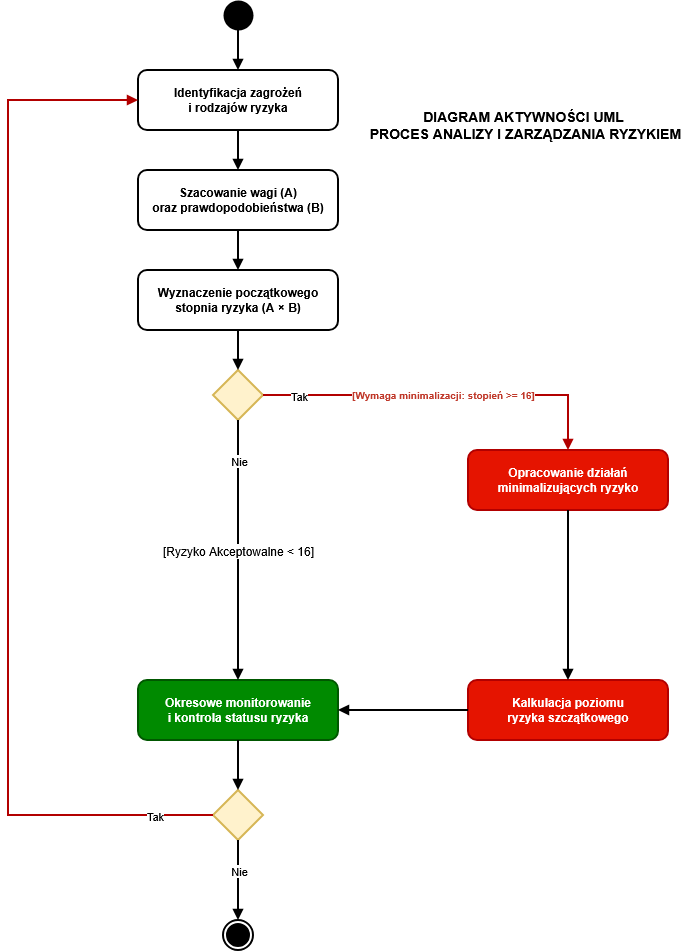

The diagram above was exported from draw.io. Its source (the exported page's mxGraphModel, read from the mxfile embedded in the PNG):
<mxGraphModel dx="857" dy="491" grid="1" gridSize="10" guides="1" tooltips="1" connect="1" arrows="1" fold="1" page="1" pageScale="1" pageWidth="827" pageHeight="1169" math="0" shadow="0">
  <root>
    <mxCell id="0" />
    <mxCell id="1" parent="0" />
    <mxCell id="FdP3PdrLSDXbzCcM3q0G-1" parent="1" style="text;html=1;align=center;verticalAlign=middle;resizable=0;points=[];autosize=1;strokeColor=none;fillColor=none;fontSize=14;fontStyle=1;fontFamily=Helvetica;" value="&lt;div&gt;DIAGRAM AKTYWNOŚCI UML&lt;/div&gt;&lt;div&gt;&amp;nbsp;PROCES ANALIZY I ZARZĄDZANIA RYZYKIEM&lt;/div&gt;" vertex="1">
      <mxGeometry height="50" width="330" x="490" y="220" as="geometry" />
    </mxCell>
    <mxCell id="FdP3PdrLSDXbzCcM3q0G-2" parent="1" style="ellipse;whiteSpace=wrap;html=1;aspect=fixed;fillColor=#000000;strokeColor=none;" value="" vertex="1">
      <mxGeometry height="30" width="30" x="355" y="120" as="geometry" />
    </mxCell>
    <mxCell id="FdP3PdrLSDXbzCcM3q0G-3" parent="1" style="rounded=1;whiteSpace=wrap;html=1;strokeWidth=2;fontStyle=1;fontSize=12;" value="Identyfikacja zagrożeń&lt;br&gt;i rodzajów ryzyka" vertex="1">
      <mxGeometry height="60" width="200" x="270" y="190" as="geometry" />
    </mxCell>
    <mxCell id="FdP3PdrLSDXbzCcM3q0G-4" parent="1" style="rounded=1;whiteSpace=wrap;html=1;strokeWidth=2;fontStyle=1;fontSize=12;" value="Szacowanie wagi (A)&lt;br&gt;oraz prawdopodobieństwa (B)" vertex="1">
      <mxGeometry height="60" width="200" x="270" y="290" as="geometry" />
    </mxCell>
    <mxCell id="FdP3PdrLSDXbzCcM3q0G-5" parent="1" style="rounded=1;whiteSpace=wrap;html=1;strokeWidth=2;fontStyle=1;fontSize=12;" value="Wyznaczenie początkowego&lt;br&gt;stopnia ryzyka (A × B)" vertex="1">
      <mxGeometry height="60" width="200" x="270" y="390" as="geometry" />
    </mxCell>
    <mxCell id="FdP3PdrLSDXbzCcM3q0G-6" parent="1" style="rhombus;whiteSpace=wrap;html=1;fillColor=#fff2cc;strokeColor=#d6b656;strokeWidth=2;" value="" vertex="1">
      <mxGeometry height="50" width="50" x="345" y="490" as="geometry" />
    </mxCell>
    <mxCell id="FdP3PdrLSDXbzCcM3q0G-7" parent="1" style="rounded=1;whiteSpace=wrap;html=1;fillColor=#e51400;strokeColor=#B20000;strokeWidth=2;fontStyle=1;fontSize=12;fontColor=#ffffff;" value="Opracowanie działań&lt;br&gt;minimalizujących ryzyko" vertex="1">
      <mxGeometry height="60" width="200" x="600" y="570" as="geometry" />
    </mxCell>
    <mxCell id="FdP3PdrLSDXbzCcM3q0G-8" parent="1" style="rounded=1;whiteSpace=wrap;html=1;fillColor=#e51400;strokeColor=#B20000;strokeWidth=2;fontStyle=1;fontSize=12;fontColor=#ffffff;" value="Kalkulacja poziomu&lt;br&gt;ryzyka szczątkowego" vertex="1">
      <mxGeometry height="60" width="200" x="600" y="800" as="geometry" />
    </mxCell>
    <mxCell id="FdP3PdrLSDXbzCcM3q0G-9" parent="1" style="rounded=1;whiteSpace=wrap;html=1;fillColor=#008a00;strokeColor=#005700;strokeWidth=2;fontStyle=1;fontSize=12;fontColor=#ffffff;" value="Okresowe monitorowanie&lt;br&gt;i kontrola statusu ryzyka" vertex="1">
      <mxGeometry height="60" width="200" x="270" y="800" as="geometry" />
    </mxCell>
    <mxCell id="FdP3PdrLSDXbzCcM3q0G-10" parent="1" style="ellipse;html=1;shape=endState;fillColor=#000000;strokeColor=#000000;strokeWidth=2;" value="" vertex="1">
      <mxGeometry height="30" width="30" x="355" y="1040" as="geometry" />
    </mxCell>
    <mxCell id="FdP3PdrLSDXbzCcM3q0G-11" edge="1" parent="1" source="FdP3PdrLSDXbzCcM3q0G-2" style="edgeStyle=orthogonalEdgeStyle;rounded=0;html=1;endArrow=block;endFill=1;strokeWidth=2;strokeColor=#000000;" target="FdP3PdrLSDXbzCcM3q0G-3">
      <mxGeometry height="50" relative="1" width="50" as="geometry" />
    </mxCell>
    <mxCell id="FdP3PdrLSDXbzCcM3q0G-12" edge="1" parent="1" source="FdP3PdrLSDXbzCcM3q0G-3" style="edgeStyle=orthogonalEdgeStyle;rounded=0;html=1;endArrow=block;endFill=1;strokeWidth=2;strokeColor=#000000;" target="FdP3PdrLSDXbzCcM3q0G-4">
      <mxGeometry height="50" relative="1" width="50" as="geometry" />
    </mxCell>
    <mxCell id="FdP3PdrLSDXbzCcM3q0G-13" edge="1" parent="1" source="FdP3PdrLSDXbzCcM3q0G-4" style="edgeStyle=orthogonalEdgeStyle;rounded=0;html=1;endArrow=block;endFill=1;strokeWidth=2;strokeColor=#000000;" target="FdP3PdrLSDXbzCcM3q0G-5">
      <mxGeometry height="50" relative="1" width="50" as="geometry" />
    </mxCell>
    <mxCell id="FdP3PdrLSDXbzCcM3q0G-14" edge="1" parent="1" source="FdP3PdrLSDXbzCcM3q0G-5" style="edgeStyle=orthogonalEdgeStyle;rounded=0;html=1;endArrow=block;endFill=1;strokeWidth=2;strokeColor=#000000;" target="FdP3PdrLSDXbzCcM3q0G-6">
      <mxGeometry height="50" relative="1" width="50" as="geometry" />
    </mxCell>
    <mxCell id="FdP3PdrLSDXbzCcM3q0G-15" edge="1" parent="1" source="FdP3PdrLSDXbzCcM3q0G-6" style="edgeStyle=orthogonalEdgeStyle;rounded=0;html=1;endArrow=block;endFill=1;strokeWidth=2;strokeColor=#B20000;fontColor=#c0392b;fontStyle=1;fontSize=10;labelBackgroundColor=#FFFFFF;fillColor=#e51400;" target="FdP3PdrLSDXbzCcM3q0G-7" value="[Wymaga minimalizacji: stopień &amp;gt;= 16]">
      <mxGeometry height="50" relative="1" width="50" as="geometry" />
    </mxCell>
    <mxCell id="FdP3PdrLSDXbzCcM3q0G-16" connectable="0" parent="FdP3PdrLSDXbzCcM3q0G-15" style="edgeLabel;html=1;align=center;verticalAlign=middle;resizable=0;points=[];" value="Tak" vertex="1">
      <mxGeometry relative="1" x="-0.8667" y="-3" as="geometry">
        <mxPoint x="11" y="-3" as="offset" />
      </mxGeometry>
    </mxCell>
    <mxCell id="FdP3PdrLSDXbzCcM3q0G-17" edge="1" parent="1" source="FdP3PdrLSDXbzCcM3q0G-7" style="edgeStyle=orthogonalEdgeStyle;rounded=0;html=1;endArrow=block;endFill=1;strokeWidth=2;strokeColor=#000000;" target="FdP3PdrLSDXbzCcM3q0G-8">
      <mxGeometry height="50" relative="1" width="50" as="geometry" />
    </mxCell>
    <mxCell id="FdP3PdrLSDXbzCcM3q0G-18" edge="1" parent="1" source="FdP3PdrLSDXbzCcM3q0G-8" style="edgeStyle=orthogonalEdgeStyle;rounded=0;html=1;endArrow=block;endFill=1;strokeWidth=2;strokeColor=#000000;" target="FdP3PdrLSDXbzCcM3q0G-9">
      <mxGeometry height="50" relative="1" width="50" as="geometry" />
    </mxCell>
    <mxCell id="FdP3PdrLSDXbzCcM3q0G-19" edge="1" parent="1" source="FdP3PdrLSDXbzCcM3q0G-6" style="edgeStyle=orthogonalEdgeStyle;rounded=0;html=1;endArrow=block;endFill=1;strokeWidth=2;strokeColor=#000000;fontColor=#16a085;fontStyle=1;fontSize=10;labelBackgroundColor=#FFFFFF;fillColor=#60a917;" target="FdP3PdrLSDXbzCcM3q0G-9" value="">
      <mxGeometry height="50" relative="1" width="50" as="geometry" />
    </mxCell>
    <mxCell id="FdP3PdrLSDXbzCcM3q0G-20" connectable="0" parent="FdP3PdrLSDXbzCcM3q0G-19" style="edgeLabel;html=1;align=center;verticalAlign=middle;resizable=0;points=[];" value="Nie" vertex="1">
      <mxGeometry relative="1" x="-0.6385" y="3" as="geometry">
        <mxPoint x="-3" y="-7" as="offset" />
      </mxGeometry>
    </mxCell>
    <mxCell id="FdP3PdrLSDXbzCcM3q0G-27" connectable="0" parent="FdP3PdrLSDXbzCcM3q0G-19" style="edgeLabel;html=1;align=center;verticalAlign=middle;resizable=0;points=[];fontSize=12;" value="[Ryzyko Akceptowalne &amp;lt; 16]" vertex="1">
      <mxGeometry relative="1" x="-0.0027" y="-1" as="geometry">
        <mxPoint as="offset" />
      </mxGeometry>
    </mxCell>
    <mxCell id="FdP3PdrLSDXbzCcM3q0G-21" parent="1" style="rhombus;whiteSpace=wrap;html=1;fillColor=#fff2cc;strokeColor=#d6b656;strokeWidth=2;" value="" vertex="1">
      <mxGeometry height="50" width="50" x="345" y="910" as="geometry" />
    </mxCell>
    <mxCell id="FdP3PdrLSDXbzCcM3q0G-22" edge="1" parent="1" source="FdP3PdrLSDXbzCcM3q0G-21" style="edgeStyle=orthogonalEdgeStyle;rounded=0;html=1;endArrow=block;endFill=1;strokeWidth=2;strokeColor=#000000;fontColor=#16a085;fontStyle=1;fontSize=10;labelBackgroundColor=#FFFFFF;exitX=0.5;exitY=1;exitDx=0;exitDy=0;entryX=0.5;entryY=0;entryDx=0;entryDy=0;fillColor=#008a00;" target="FdP3PdrLSDXbzCcM3q0G-10" value="">
      <mxGeometry height="50" relative="1" width="50" as="geometry">
        <mxPoint x="410" y="730" as="sourcePoint" />
        <mxPoint x="410" y="990" as="targetPoint" />
      </mxGeometry>
    </mxCell>
    <mxCell id="FdP3PdrLSDXbzCcM3q0G-23" connectable="0" parent="FdP3PdrLSDXbzCcM3q0G-22" style="edgeLabel;html=1;align=center;verticalAlign=middle;resizable=0;points=[];" value="Nie" vertex="1">
      <mxGeometry relative="1" x="-0.6385" y="3" as="geometry">
        <mxPoint x="-3" y="16" as="offset" />
      </mxGeometry>
    </mxCell>
    <mxCell id="FdP3PdrLSDXbzCcM3q0G-24" edge="1" parent="1" source="FdP3PdrLSDXbzCcM3q0G-21" style="edgeStyle=orthogonalEdgeStyle;rounded=0;html=1;endArrow=block;endFill=1;strokeWidth=2;strokeColor=#B20000;fontColor=#c0392b;fontStyle=1;fontSize=10;labelBackgroundColor=#FFFFFF;exitX=0;exitY=0.5;exitDx=0;exitDy=0;entryX=0;entryY=0.5;entryDx=0;entryDy=0;fillColor=#e51400;" target="FdP3PdrLSDXbzCcM3q0G-3" value="">
      <mxGeometry height="50" relative="1" width="50" as="geometry">
        <Array as="points">
          <mxPoint x="140" y="935" />
          <mxPoint x="140" y="220" />
        </Array>
        <mxPoint x="790" y="660" as="sourcePoint" />
        <mxPoint x="1095" y="715" as="targetPoint" />
      </mxGeometry>
    </mxCell>
    <mxCell id="FdP3PdrLSDXbzCcM3q0G-25" connectable="0" parent="FdP3PdrLSDXbzCcM3q0G-24" style="edgeLabel;html=1;align=center;verticalAlign=middle;resizable=0;points=[];" value="Tak" vertex="1">
      <mxGeometry relative="1" x="-0.8667" y="-3" as="geometry">
        <mxPoint x="11" y="3" as="offset" />
      </mxGeometry>
    </mxCell>
    <mxCell id="FdP3PdrLSDXbzCcM3q0G-26" edge="1" parent="1" source="FdP3PdrLSDXbzCcM3q0G-9" style="edgeStyle=orthogonalEdgeStyle;rounded=0;html=1;endArrow=block;endFill=1;strokeWidth=2;strokeColor=#000000;entryX=0.5;entryY=0;entryDx=0;entryDy=0;exitX=0.5;exitY=1;exitDx=0;exitDy=0;fillColor=#000000;" target="FdP3PdrLSDXbzCcM3q0G-21">
      <mxGeometry height="50" relative="1" width="50" as="geometry">
        <mxPoint x="670" y="850" as="sourcePoint" />
        <mxPoint x="540" y="850" as="targetPoint" />
      </mxGeometry>
    </mxCell>
  </root>
</mxGraphModel>